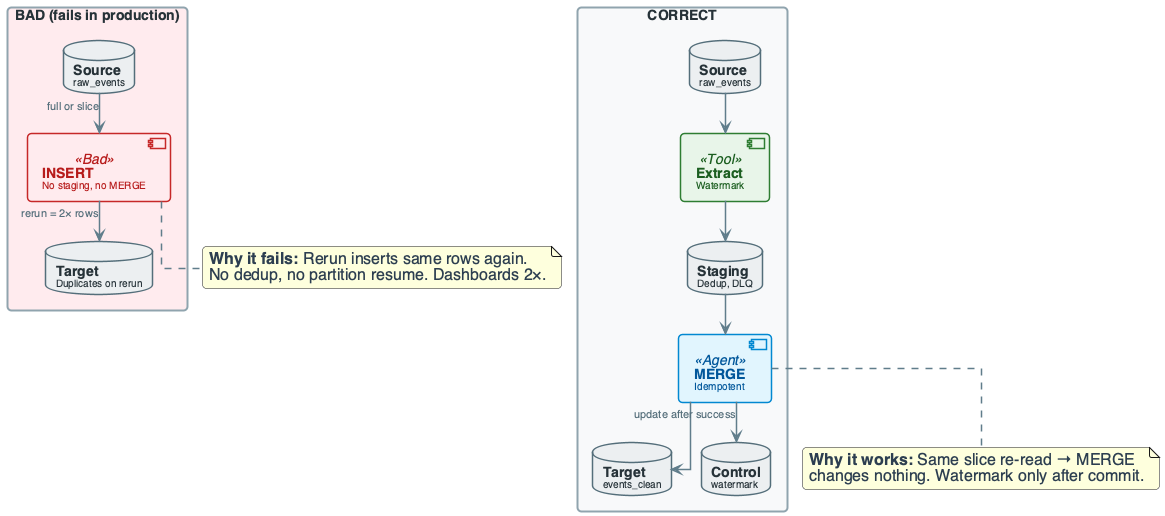

The diagram above was rendered by PlantUML. Its source (embedded in the PNG):
@startuml
'=================================================
' CANONICAL DIAGRAM TEMPLATE — DATA ENGINEERING
'=================================================

top to bottom direction
skinparam linetype ortho
skinparam shadowing false
skinparam roundcorner 8
skinparam handwritten false
skinparam nodesep 30
skinparam ranksep 40

skinparam defaultFontName "Segoe UI", "Helvetica", sans-serif
skinparam defaultFontSize 16
skinparam defaultFontColor #2C3E50

skinparam rectangle {
    BackgroundColor #F8F9FA
    BorderColor #90A4AE
    BorderThickness 2
    FontColor #263238
    FontSize 14
    FontStyle bold
    Padding 20
}
skinparam component {
    BackgroundColor #FFFFFF
    BorderColor #78909C
    BorderThickness 1.5
    FontSize 14
    Padding 12
}
skinparam database {
    BackgroundColor #ECEFF1
    BorderColor #546E7A
    BorderThickness 1.5
    FontSize 14
    FontColor #263238
}
skinparam arrow {
    Color #607D8B
    Thickness 1.5
    FontSize 11
    FontColor #546E7A
}

skinparam component<<Bad>> {
    BorderColor #C62828
    BackgroundColor #FFEBEE
    FontColor #B71C1C
}
skinparam component<<Tool>> {
    BorderColor #2E7D32
    BackgroundColor #E8F5E9
    FontColor #1B5E20
}
skinparam component<<Agent>> {
    BorderColor #0288D1
    BackgroundColor #E1F5FE
    FontColor #01579B
}

'========================
' BAD ARCHITECTURE vs CORRECT
'========================

rectangle "BAD (fails in production)" #FFEBEE {
    database "**Source**\n<size:10>raw_events</size>" as SRC_BAD
    component "**INSERT**\n<size:10>No staging, no MERGE</size>" as INS_BAD <<Bad>>
    database "**Target**\n<size:10>Duplicates on rerun</size>" as TGT_BAD
}
SRC_BAD --> INS_BAD : "full or slice"
INS_BAD --> TGT_BAD : "rerun = 2× rows"

rectangle "CORRECT" #F8F9FA {
    database "**Source**\n<size:10>raw_events</size>" as SRC_OK
    component "**Extract**\n<size:10>Watermark</size>" as EXT <<Tool>>
    database "**Staging**\n<size:10>Dedup, DLQ</size>" as STG
    component "**MERGE**\n<size:10>Idempotent</size>" as MERGE <<Agent>>
    database "**Target**\n<size:10>events_clean</size>" as TGT_OK
    database "**Control**\n<size:10>watermark</size>" as CTRL
}
SRC_OK --> EXT
EXT --> STG
STG --> MERGE
MERGE --> TGT_OK
MERGE --> CTRL : "update after success"

note bottom of INS_BAD
  **Why it fails:** Rerun inserts same rows again.
  No dedup, no partition resume. Dashboards 2×.
end note

note bottom of MERGE
  **Why it works:** Same slice re-read → MERGE
  changes nothing. Watermark only after commit.
end note

@enduml